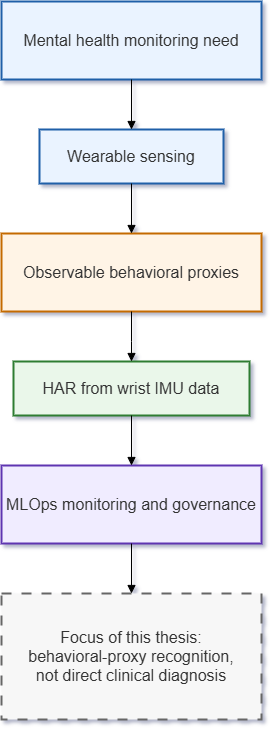

The diagram above was exported from draw.io. Its source (the exported page's mxGraphModel, read from the mxfile embedded in the PNG):
<mxGraphModel dx="2009" dy="1066" grid="1" gridSize="10" guides="1" tooltips="1" connect="1" arrows="1" fold="1" page="1" pageScale="1" pageWidth="850" pageHeight="1100" background="#ffffff" math="0" shadow="1">
  <root>
    <mxCell id="0" />
    <mxCell id="1" parent="0" />
    <mxCell id="qNHD5vzQHsmh4ThP07gW-12" parent="1" style="whiteSpace=wrap;strokeWidth=2;fillColor=#EAF3FF;strokeColor=#1F5FA8;fontColor=light-dark(#333333,#cccccc);fontSize=16;" value="Mental health monitoring need" vertex="1">
      <mxGeometry height="78" width="260" x="330" y="80" as="geometry" />
    </mxCell>
    <mxCell id="qNHD5vzQHsmh4ThP07gW-13" parent="1" style="whiteSpace=wrap;strokeWidth=2;fillColor=#EAF3FF;strokeColor=#1F5FA8;fontColor=light-dark(#333333,#cccccc);fontSize=16;" value="Wearable sensing" vertex="1">
      <mxGeometry height="54" width="184" x="368" y="208" as="geometry" />
    </mxCell>
    <mxCell id="qNHD5vzQHsmh4ThP07gW-14" parent="1" style="whiteSpace=wrap;strokeWidth=2;fillColor=#FFF4E6;strokeColor=#C46A00;fontColor=light-dark(#333333,#cccccc);fontSize=16;" value="Observable behavioral proxies" vertex="1">
      <mxGeometry height="78" width="260" x="330" y="312" as="geometry" />
    </mxCell>
    <mxCell id="qNHD5vzQHsmh4ThP07gW-15" parent="1" style="whiteSpace=wrap;strokeWidth=2;fillColor=#EAF7EA;strokeColor=#2E7D32;fontColor=light-dark(#333333,#cccccc);fontSize=16;" value="HAR from wrist IMU data" vertex="1">
      <mxGeometry height="54" width="236" x="342" y="440" as="geometry" />
    </mxCell>
    <mxCell id="qNHD5vzQHsmh4ThP07gW-16" parent="1" style="whiteSpace=wrap;strokeWidth=2;fillColor=#F0ECFF;strokeColor=#5E35B1;fontColor=light-dark(#333333,#cccccc);fontSize=16;" value="MLOps monitoring and governance" vertex="1">
      <mxGeometry height="78" width="260" x="330" y="544" as="geometry" />
    </mxCell>
    <mxCell id="qNHD5vzQHsmh4ThP07gW-17" parent="1" style="whiteSpace=wrap;strokeWidth=2;fillColor=#F7F7F7;strokeColor=#666666;fontColor=light-dark(#333333,#cccccc);dashed=1;dashPattern=5 5;fontSize=16;" value="Focus of this thesis:&#10;behavioral-proxy recognition,&#10;not direct clinical diagnosis" vertex="1">
      <mxGeometry height="126" width="260" x="330" y="672" as="geometry" />
    </mxCell>
    <mxCell id="qNHD5vzQHsmh4ThP07gW-18" edge="1" parent="1" source="qNHD5vzQHsmh4ThP07gW-12" style="curved=1;startArrow=none;endArrow=block;exitX=0.5;exitY=1;entryX=0.5;entryY=0;rounded=0;fontSize=16;" target="qNHD5vzQHsmh4ThP07gW-13" value="">
      <mxGeometry relative="1" as="geometry">
        <Array as="points" />
      </mxGeometry>
    </mxCell>
    <mxCell id="qNHD5vzQHsmh4ThP07gW-19" edge="1" parent="1" source="qNHD5vzQHsmh4ThP07gW-13" style="curved=1;startArrow=none;endArrow=block;exitX=0.5;exitY=1;entryX=0.5;entryY=0;rounded=0;fontSize=16;" target="qNHD5vzQHsmh4ThP07gW-14" value="">
      <mxGeometry relative="1" as="geometry">
        <Array as="points" />
      </mxGeometry>
    </mxCell>
    <mxCell id="qNHD5vzQHsmh4ThP07gW-20" edge="1" parent="1" source="qNHD5vzQHsmh4ThP07gW-14" style="curved=1;startArrow=none;endArrow=block;exitX=0.5;exitY=1;entryX=0.5;entryY=0;rounded=0;fontSize=16;" target="qNHD5vzQHsmh4ThP07gW-15" value="">
      <mxGeometry relative="1" as="geometry">
        <Array as="points">
          <mxPoint x="460" y="420" />
        </Array>
      </mxGeometry>
    </mxCell>
    <mxCell id="qNHD5vzQHsmh4ThP07gW-21" edge="1" parent="1" source="qNHD5vzQHsmh4ThP07gW-15" style="curved=1;startArrow=none;endArrow=block;exitX=0.5;exitY=1;entryX=0.5;entryY=0;rounded=0;fontSize=16;" target="qNHD5vzQHsmh4ThP07gW-16" value="">
      <mxGeometry relative="1" as="geometry">
        <Array as="points" />
      </mxGeometry>
    </mxCell>
    <mxCell id="qNHD5vzQHsmh4ThP07gW-22" edge="1" parent="1" source="qNHD5vzQHsmh4ThP07gW-16" style="curved=1;startArrow=none;endArrow=block;exitX=0.5;exitY=1;entryX=0.5;entryY=0;rounded=0;fontSize=16;" target="qNHD5vzQHsmh4ThP07gW-17" value="">
      <mxGeometry relative="1" as="geometry">
        <Array as="points" />
      </mxGeometry>
    </mxCell>
  </root>
</mxGraphModel>